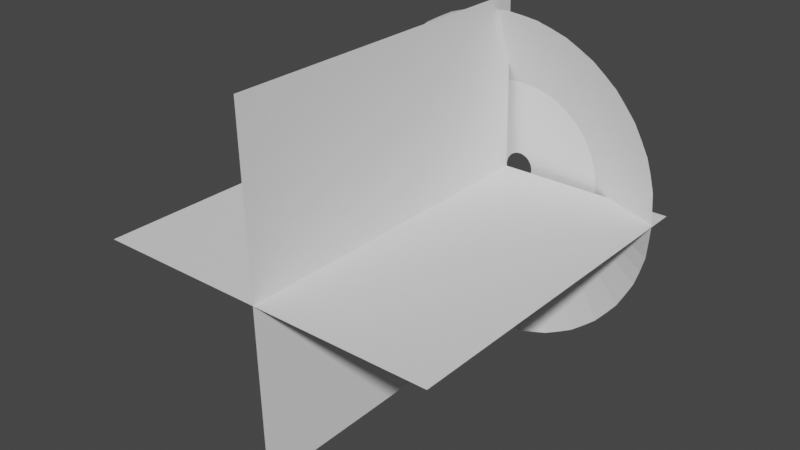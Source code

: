 # Source: Muzzle01_a.blend  (saved by Blender 3.4.6; exported with 4.5.12 LTS)
import bpy
from mathutils import Matrix  # noqa: F401  (used for matrix-valued properties, if any)

bpy.ops.wm.read_factory_settings(use_empty=True)
scene = bpy.context.scene
scene.name = 'Scene'

# ---- collections
col_collection = bpy.data.collections.new('Collection'); scene.collection.children.link(col_collection)

# ---- node groups
ng_auto_smooth = bpy.data.node_groups.new('Auto Smooth', 'GeometryNodeTree')
_s = ng_auto_smooth.interface.new_socket(name='Geometry', in_out='OUTPUT', socket_type='NodeSocketGeometry')
_s = ng_auto_smooth.interface.new_socket(name='Geometry', in_out='INPUT', socket_type='NodeSocketGeometry')
_s = ng_auto_smooth.interface.new_socket(name='Angle', in_out='INPUT', socket_type='NodeSocketFloat')
_s.subtype = 'ANGLE'
_s.min_value = 0.0
_s.max_value = 3.142
ng_auto_smooth.is_modifier = True
_N = ng_auto_smooth.nodes; _L = ng_auto_smooth.links
n0 = _N.new('NodeGroupOutput'); n0.name = 'Group Output'; n0.location = (480, -100)
n1 = _N.new('NodeGroupInput'); n1.name = 'Group Input'; n1.location = (-420, -300)
n2 = _N.new('NodeGroupInput'); n2.name = 'Group Input.001'; n2.location = (-60, -100)
n3 = _N.new('GeometryNodeSetShadeSmooth'); n3.name = 'Set Shade Smooth'; n3.location = (120, -100)
n3.domain = 'EDGE'
n4 = _N.new('GeometryNodeSetShadeSmooth'); n4.name = 'Set Shade Smooth.001'; n4.location = (300, -100)
n5 = _N.new('GeometryNodeInputMeshEdgeAngle'); n5.name = 'Edge Angle'; n5.location = (-420, -220)
n6 = _N.new('GeometryNodeInputEdgeSmooth'); n6.name = 'Is Edge Smooth'; n6.location = (-60, -160)
n7 = _N.new('GeometryNodeInputShadeSmooth'); n7.name = 'Is Face Smooth'; n7.location = (-240, -340)
n8 = _N.new('FunctionNodeBooleanMath'); n8.name = 'Boolean Math'; n8.location = (-60, -220)
n9 = _N.new('FunctionNodeCompare'); n9.name = 'Compare'; n9.location = (-240, -180)
n9.operation = 'LESS_EQUAL'
_L.new(n5.outputs[0], n9.inputs[0])
_L.new(n4.outputs[0], n0.inputs[0])
_L.new(n1.outputs[1], n9.inputs[1])
_L.new(n9.outputs[0], n8.inputs[0])
_L.new(n7.outputs[0], n8.inputs[1])
_L.new(n2.outputs[0], n3.inputs[0])
_L.new(n6.outputs[0], n3.inputs[1])
_L.new(n3.outputs[0], n4.inputs[0])
_L.new(n8.outputs[0], n3.inputs[2])
n0.is_active_output = True

# ---- world
world_world = bpy.data.worlds.new('World'); scene.world = world_world
world_world.use_nodes = True; world_world.node_tree.nodes.clear()
_N = world_world.node_tree.nodes; _L = world_world.node_tree.links
n0 = _N.new('ShaderNodeOutputWorld'); n0.name = 'World Output'; n0.location = (300, 300)
n1 = _N.new('ShaderNodeBackground'); n1.name = 'Background'; n1.location = (10, 300)
n1.inputs[0].default_value = (0.05088, 0.05088, 0.05088, 1.0)
_L.new(n1.outputs[0], n0.inputs[0])
n0.is_active_output = True
world_world.color = (0.05088, 0.05088, 0.05088)
world_world.use_sun_shadow = False
world_world.sun_shadow_jitter_overblur = 0.0

# ---- meshes
me_circle = bpy.data.meshes.new('Circle')
me_circle.from_pydata([(0.0, -0.1297, 1.076), (-0.1951, -0.1298, 1.056), (-0.3827, -0.1298, 0.9995), (-0.5556, -0.1299, 0.9071), (-0.7071, -0.13, 0.7828), (-0.8315, -0.1301, 0.6312), (-0.9239, -0.1303, 0.4584), (-0.9808, -0.14, 0.2708), (-1.0, -0.151, 0.07567), (-0.9808, -0.14, -0.1194), (-0.9239, -0.131, -0.307), (-0.8315, -0.1311, -0.4799), (-0.7071, -0.1313, -0.6314), (-0.5556, -0.1314, -0.7558), (-0.3827, -0.1315, -0.8482), (-0.1951, -0.1315, -0.9051), (0.0, -0.1315, -0.9243), (0.1951, -0.1315, -0.9051), (0.3827, -0.1315, -0.8482), (0.5556, -0.1314, -0.7558), (0.7071, -0.1313, -0.6314), (0.8315, -0.1311, -0.4799), (0.9239, -0.131, -0.307), (0.9808, -0.1372, -0.1194), (1.0, -0.151, 0.07567), (0.9808, -0.1372, 0.2708), (0.9239, -0.1303, 0.4584), (0.8315, -0.1301, 0.6312), (0.7071, -0.13, 0.7828), (0.5556, -0.1299, 0.9071), (0.3827, -0.1298, 0.9995), (0.1951, -0.1298, 1.056), (-1.157e-08, 0.07559, 0.1201), (-0.00871, 0.07559, 0.1193), (-0.01709, 0.07559, 0.1167), (-0.02481, 0.07558, 0.1126), (-0.03157, 0.07558, 0.1071), (-0.03712, 0.07557, 0.1003), (-0.04125, 0.07557, 0.09257), (-0.04379, 0.07556, 0.08419), (-0.04465, 0.07555, 0.07548), (-0.04379, 0.07554, 0.06677), (-0.04125, 0.07554, 0.0584), (-0.03712, 0.07553, 0.05068), (-0.03157, 0.07552, 0.04391), (-0.02481, 0.07552, 0.03836), (-0.01709, 0.07551, 0.03423), (-0.00871, 0.07551, 0.03169), (-1.157e-08, 0.07551, 0.03084), (0.00871, 0.07551, 0.03169), (0.01709, 0.07551, 0.03423), (0.02481, 0.07552, 0.03836), (0.03157, 0.07552, 0.04391), (0.03712, 0.07553, 0.05068), (0.04125, 0.07554, 0.0584), (0.04379, 0.07554, 0.06677), (0.04465, 0.07555, 0.07548), (0.04379, 0.07556, 0.08419), (0.04125, 0.07557, 0.09257), (0.03712, 0.07557, 0.1003), (0.03157, 0.07558, 0.1071), (0.02481, 0.07558, 0.1126), (0.01709, 0.07559, 0.1167), (0.00871, 0.07559, 0.1193), (-0.09755, -0.1298, 1.066), (-0.2889, -0.1298, 1.028), (-0.4691, -0.1299, 0.9533), (-0.6313, -0.13, 0.845), (-0.7693, -0.1301, 0.707), (-0.8777, -0.1302, 0.5448), (-0.9523, -0.1325, 0.3646), (-0.9904, -0.1484, 0.1732), (-0.9904, -0.1483, -0.02188), (-0.9523, -0.1328, -0.2132), (-0.8777, -0.1311, -0.3935), (-0.7693, -0.1312, -0.5557), (-0.6313, -0.1313, -0.6936), (-0.4691, -0.1314, -0.802), (-0.2889, -0.1315, -0.8767), (-0.09755, -0.1315, -0.9147), (0.09755, -0.1315, -0.9147), (0.2889, -0.1315, -0.8767), (0.4691, -0.1314, -0.802), (0.6313, -0.1313, -0.6936), (0.7693, -0.1312, -0.5557), (0.8777, -0.1311, -0.3935), (0.9523, -0.131, -0.2132), (0.9904, -0.1462, -0.02188), (0.9904, -0.1463, 0.1732), (0.9523, -0.1305, 0.3646), (0.8777, -0.1302, 0.5448), (0.7693, -0.1301, 0.707), (0.6313, -0.13, 0.845), (0.4691, -0.1299, 0.9533), (0.2889, -0.1298, 1.028), (0.09755, -0.1298, 1.066), (-0.004355, 0.07559, 0.1197), (-0.0129, 0.07559, 0.118), (-0.02095, 0.07559, 0.1147), (-0.02819, 0.07558, 0.1098), (-0.03435, 0.07558, 0.1037), (-0.03919, 0.07557, 0.09643), (-0.04252, 0.07556, 0.08838), (-0.04422, 0.07555, 0.07984), (-0.04422, 0.07555, 0.07113), (-0.04252, 0.07554, 0.06259), (-0.03919, 0.07553, 0.05454), (-0.03435, 0.07553, 0.0473), (-0.02819, 0.07552, 0.04114), (-0.02095, 0.07552, 0.0363), (-0.0129, 0.07551, 0.03296), (-0.004355, 0.07551, 0.03126), (0.004355, 0.07551, 0.03126), (0.0129, 0.07551, 0.03296), (0.02095, 0.07552, 0.0363), (0.02819, 0.07552, 0.04114), (0.03435, 0.07553, 0.0473), (0.03919, 0.07553, 0.05454), (0.04252, 0.07554, 0.06259), (0.04422, 0.07555, 0.07113), (0.04422, 0.07555, 0.07984), (0.04252, 0.07556, 0.08838), (0.03919, 0.07557, 0.09643), (0.03435, 0.07558, 0.1037), (0.02819, 0.07558, 0.1098), (0.02095, 0.07559, 0.1147), (0.0129, 0.07559, 0.118), (0.004355, 0.07559, 0.1197), (-5.783e-09, 0.05555, 0.5978), (0.1019, 0.05554, 0.5878), (0.1999, 0.05552, 0.5581), (0.2902, 0.05547, 0.5098), (0.3693, 0.05542, 0.4448), (0.4343, 0.05534, 0.3657), (0.4826, 0.05526, 0.2754), (0.5123, 0.05518, 0.1774), (0.5223, 0.05509, 0.0755), (0.5123, 0.055, -0.0264), (0.4826, 0.05491, -0.1244), (0.4343, 0.05483, -0.2147), (0.3693, 0.05476, -0.2938), (0.2902, 0.0547, -0.3588), (0.1999, 0.05466, -0.4071), (0.1019, 0.05463, -0.4368), (-5.783e-09, 0.05462, -0.4468), (-0.1019, 0.05463, -0.4368), (-0.1999, 0.05466, -0.4071), (-0.2902, 0.0547, -0.3588), (-0.3693, 0.05476, -0.2938), (-0.4343, 0.05483, -0.2147), (-0.4826, 0.05192, -0.1244), (-0.5123, 0.04243, -0.0264), (-0.5223, 0.03787, 0.0755), (-0.5123, 0.04224, 0.1774), (-0.4826, 0.0519, 0.2754), (-0.4343, 0.05534, 0.3657), (-0.3693, 0.05542, 0.4448), (-0.2902, 0.05547, 0.5098), (-0.1999, 0.05552, 0.5581), (-0.1019, 0.05554, 0.5878), (-0.1509, 0.05553, 0.5729), (-0.245, 0.05549, 0.5339), (-0.3298, 0.05544, 0.4773), (-0.4018, 0.05538, 0.4053), (-0.4584, 0.05513, 0.3205), (-0.4974, 0.04726, 0.2264), (-0.5173, 0.03943, 0.1265), (-0.5173, 0.03953, 0.02455), (-0.4974, 0.04742, -0.07539), (-0.4584, 0.05479, -0.1695), (-0.4018, 0.05479, -0.2543), (-0.3298, 0.05473, -0.3263), (-0.245, 0.05468, -0.3829), (-0.1509, 0.05464, -0.4219), (-0.05095, 0.05463, -0.4418), (0.05095, 0.05463, -0.4418), (0.1509, 0.05464, -0.4219), (0.245, 0.05468, -0.3829), (0.3298, 0.05473, -0.3263), (0.4018, 0.05479, -0.2543), (0.4584, 0.05487, -0.1695), (0.4974, 0.05495, -0.07539), (0.5173, 0.05504, 0.02455), (0.5173, 0.05513, 0.1265), (0.4974, 0.05522, 0.2264), (0.4584, 0.0553, 0.3205), (0.4018, 0.05538, 0.4053), (0.3298, 0.05544, 0.4773), (0.245, 0.05549, 0.5339), (0.1509, 0.05553, 0.5729), (0.05095, 0.05555, 0.5928), (-0.05095, 0.05555, 0.5928)], [], [(191, 159, 1, 64), (190, 128, 0, 95), (189, 129, 31, 94), (188, 130, 30, 93), (187, 131, 29, 92), (186, 132, 28, 91), (185, 133, 27, 90), (184, 134, 26, 89), (183, 135, 25, 88), (182, 136, 24, 87), (181, 137, 23, 86), (180, 138, 22, 85), (179, 139, 21, 84), (178, 140, 20, 83), (177, 141, 19, 82), (176, 142, 18, 81), (175, 143, 17, 80), (174, 144, 16, 79), (173, 145, 15, 78), (172, 146, 14, 77), (171, 147, 13, 76), (170, 148, 12, 75), (169, 149, 11, 74), (168, 150, 10, 73), (167, 151, 9, 72), (166, 152, 8, 71), (165, 153, 7, 70), (164, 154, 6, 69), (163, 155, 5, 68), (162, 156, 4, 67), (161, 157, 3, 66), (160, 158, 2, 65), (159, 160, 65, 1), (33, 97, 160, 159), (97, 34, 158, 160), (158, 161, 66, 2), (34, 98, 161, 158), (98, 35, 157, 161), (157, 162, 67, 3), (35, 99, 162, 157), (99, 36, 156, 162), (156, 163, 68, 4), (36, 100, 163, 156), (100, 37, 155, 163), (155, 164, 69, 5), (37, 101, 164, 155), (101, 38, 154, 164), (154, 165, 70, 6), (38, 102, 165, 154), (102, 39, 153, 165), (153, 166, 71, 7), (39, 103, 166, 153), (103, 40, 152, 166), (152, 167, 72, 8), (40, 104, 167, 152), (104, 41, 151, 167), (151, 168, 73, 9), (41, 105, 168, 151), (105, 42, 150, 168), (150, 169, 74, 10), (42, 106, 169, 150), (106, 43, 149, 169), (149, 170, 75, 11), (43, 107, 170, 149), (107, 44, 148, 170), (148, 171, 76, 12), (44, 108, 171, 148), (108, 45, 147, 171), (147, 172, 77, 13), (45, 109, 172, 147), (109, 46, 146, 172), (146, 173, 78, 14), (46, 110, 173, 146), (110, 47, 145, 173), (145, 174, 79, 15), (47, 111, 174, 145), (111, 48, 144, 174), (144, 175, 80, 16), (48, 112, 175, 144), (112, 49, 143, 175), (143, 176, 81, 17), (49, 113, 176, 143), (113, 50, 142, 176), (142, 177, 82, 18), (50, 114, 177, 142), (114, 51, 141, 177), (141, 178, 83, 19), (51, 115, 178, 141), (115, 52, 140, 178), (140, 179, 84, 20), (52, 116, 179, 140), (116, 53, 139, 179), (139, 180, 85, 21), (53, 117, 180, 139), (117, 54, 138, 180), (138, 181, 86, 22), (54, 118, 181, 138), (118, 55, 137, 181), (137, 182, 87, 23), (55, 119, 182, 137), (119, 56, 136, 182), (136, 183, 88, 24), (56, 120, 183, 136), (120, 57, 135, 183), (135, 184, 89, 25), (57, 121, 184, 135), (121, 58, 134, 184), (134, 185, 90, 26), (58, 122, 185, 134), (122, 59, 133, 185), (133, 186, 91, 27), (59, 123, 186, 133), (123, 60, 132, 186), (132, 187, 92, 28), (60, 124, 187, 132), (124, 61, 131, 187), (131, 188, 93, 29), (61, 125, 188, 131), (125, 62, 130, 188), (130, 189, 94, 30), (62, 126, 189, 130), (126, 63, 129, 189), (129, 190, 95, 31), (63, 127, 190, 129), (127, 32, 128, 190), (128, 191, 64, 0), (32, 96, 191, 128), (96, 33, 159, 191)])
_uv = me_circle.uv_layers.new(name='UVMap')
_uv.uv.foreach_set('vector', [0.4995, 0.4971, 0.4839, 0.4971, 0.4839, 1.0, 0.4995, 1.0, 0.5308, 0.4971, 0.5151, 0.4971, 0.5151, 1.0, 0.5308, 1.0, 0.562, 0.4971, 0.5464, 0.4971, 0.5464, 1.0, 0.562, 1.0, 0.5932, 0.4971, 0.5776, 0.4971, 0.5776, 1.0, 0.5932, 1.0, 0.6244, 0.4971, 0.6088, 0.4971, 0.6088, 1.0, 0.6244, 1.0, 0.6556, 0.4971, 0.64, 0.4971, 0.64, 1.0, 0.6556, 1.0, 0.6869, 0.4971, 0.6713, 0.4971, 0.6713, 1.0, 0.6869, 1.0, 0.7181, 0.4971, 0.7025, 0.4971, 0.7025, 1.0, 0.7181, 1.0, 0.7493, 0.4971, 0.7337, 0.4971, 0.7337, 1.0, 0.7493, 1.0, 0.7805, 0.4971, 0.7649, 0.4971, 0.7649, 1.0, 0.7805, 1.0, 0.8117, 0.4971, 0.7961, 0.4971, 0.7961, 1.0, 0.8117, 1.0, 0.843, 0.4971, 0.8274, 0.4971, 0.8274, 1.0, 0.843, 1.0, 0.8742, 0.4971, 0.8586, 0.4971, 0.8586, 1.0, 0.8742, 1.0, 0.9054, 0.4971, 0.8898, 0.4971, 0.8898, 1.0, 0.9054, 1.0, 0.9366, 0.4971, 0.921, 0.4971, 0.921, 1.0, 0.9366, 1.0, 0.9678, 0.4971, 0.9522, 0.4971, 0.9522, 1.0, 0.9678, 1.0, 0.9991, 0.4971, 0.9835, 0.4971, 0.9835, 1.0, 0.9991, 1.0, 0.03122, 0.4971, 0.01561, 0.4971, 0.01561, 1.0, 0.03122, 1.0, 0.06244, 0.4971, 0.04683, 0.4971, 0.04683, 1.0, 0.06244, 1.0, 0.09366, 0.4971, 0.07805, 0.4971, 0.07805, 1.0, 0.09366, 1.0, 0.1249, 0.4971, 0.1093, 0.4971, 0.1093, 1.0, 0.1249, 1.0, 0.1561, 0.4971, 0.1405, 0.4971, 0.1405, 1.0, 0.1561, 1.0, 0.1873, 0.4971, 0.1717, 0.4971, 0.1717, 1.0, 0.1873, 1.0, 0.2185, 0.4971, 0.2029, 0.4971, 0.2029, 1.0, 0.2185, 1.0, 0.2498, 0.4971, 0.2342, 0.4971, 0.2342, 1.0, 0.2498, 1.0, 0.281, 0.4971, 0.2654, 0.4971, 0.2654, 1.0, 0.281, 1.0, 0.3122, 0.4971, 0.2966, 0.4971, 0.2966, 1.0, 0.3122, 1.0, 0.3434, 0.4971, 0.3278, 0.4971, 0.3278, 1.0, 0.3434, 1.0, 0.3747, 0.4971, 0.359, 0.4971, 0.359, 1.0, 0.3747, 1.0, 0.4059, 0.4971, 0.3903, 0.4971, 0.3903, 1.0, 0.4059, 1.0, 0.4371, 0.4971, 0.4215, 0.4971, 0.4215, 1.0, 0.4371, 1.0, 0.4683, 0.4971, 0.4527, 0.4971, 0.4527, 1.0, 0.4683, 1.0, 0.4839, 0.4971, 0.4683, 0.4971, 0.4683, 1.0, 0.4839, 1.0, 0.1871, 0.4938, 0.1715, 0.4938, 0.1725, 0.0, 0.1881, 0.0, 0.1715, 0.4938, 0.1559, 0.4938, 0.1569, 0.0, 0.1725, 0.0, 0.4527, 0.4971, 0.4371, 0.4971, 0.4371, 1.0, 0.4527, 1.0, 0.1559, 0.4938, 0.1403, 0.4938, 0.1412, 0.0, 0.1569, 0.0, 0.1403, 0.4938, 0.1247, 0.4938, 0.1256, 0.0, 0.1412, 0.0, 0.4215, 0.4971, 0.4059, 0.4971, 0.4059, 1.0, 0.4215, 1.0, 0.1247, 0.4938, 0.1091, 0.4938, 0.11, 0.0, 0.1256, 0.0, 0.1091, 0.4938, 0.09354, 0.4938, 0.0944, 0.0, 0.11, 0.0, 0.3903, 0.4971, 0.3747, 0.4971, 0.3747, 1.0, 0.3903, 1.0, 0.09354, 0.4938, 0.07795, 0.4938, 0.07879, 0.0, 0.0944, 0.0, 0.07795, 0.4938, 0.06236, 0.4938, 0.06318, 0.0, 0.07879, 0.0, 0.359, 0.4971, 0.3434, 0.4971, 0.3434, 1.0, 0.359, 1.0, 0.06236, 0.4938, 0.04677, 0.4938, 0.04756, 0.0, 0.06318, 0.0, 0.04677, 0.4938, 0.03118, 0.4938, 0.03195, 0.0, 0.04756, 0.0, 0.3278, 0.4971, 0.3122, 0.4971, 0.3122, 1.0, 0.3278, 1.0, 0.03118, 0.4938, 0.01559, 0.4938, 0.01633, 0.0, 0.03195, 0.0, 0.01559, 0.4938, 0.0, 0.4938, 0.0007209, 0.0, 0.01633, 0.0, 0.2966, 0.4971, 0.281, 0.4971, 0.281, 1.0, 0.2966, 1.0, 0.9978, 0.4938, 0.9822, 0.4938, 0.9844, 0.0, 1.0, 0.0, 0.9822, 0.4938, 0.9666, 0.4938, 0.9688, 0.0, 0.9844, 0.0, 0.2654, 0.4971, 0.2498, 0.4971, 0.2498, 1.0, 0.2654, 1.0, 0.9666, 0.4938, 0.951, 0.4938, 0.9532, 0.0, 0.9688, 0.0, 0.951, 0.4938, 0.9354, 0.4938, 0.9375, 0.0, 0.9532, 0.0, 0.2342, 0.4971, 0.2185, 0.4971, 0.2185, 1.0, 0.2342, 1.0, 0.9354, 0.4938, 0.9198, 0.4938, 0.9219, 0.0, 0.9375, 0.0, 0.9198, 0.4938, 0.9042, 0.4938, 0.9063, 0.0, 0.9219, 0.0, 0.2029, 0.4971, 0.1873, 0.4971, 0.1873, 1.0, 0.2029, 1.0, 0.9042, 0.4938, 0.8886, 0.4938, 0.8907, 0.0, 0.9063, 0.0, 0.8886, 0.4938, 0.8731, 0.4938, 0.8751, 0.0, 0.8907, 0.0, 0.1717, 0.4971, 0.1561, 0.4971, 0.1561, 1.0, 0.1717, 1.0, 0.8731, 0.4938, 0.8575, 0.4938, 0.8595, 0.0, 0.8751, 0.0, 0.8575, 0.4938, 0.8419, 0.4938, 0.8439, 0.0, 0.8595, 0.0, 0.1405, 0.4971, 0.1249, 0.4971, 0.1249, 1.0, 0.1405, 1.0, 0.8419, 0.4938, 0.8263, 0.4938, 0.8282, 0.0, 0.8439, 0.0, 0.8263, 0.4938, 0.8107, 0.4938, 0.8126, 0.0, 0.8282, 0.0, 0.1093, 0.4971, 0.09366, 0.4971, 0.09366, 1.0, 0.1093, 1.0, 0.8107, 0.4938, 0.7951, 0.4938, 0.797, 0.0, 0.8126, 0.0, 0.7951, 0.4938, 0.7795, 0.4938, 0.7814, 0.0, 0.797, 0.0, 0.07805, 0.4971, 0.06244, 0.4971, 0.06244, 1.0, 0.07805, 1.0, 0.7795, 0.4938, 0.7639, 0.4938, 0.7658, 0.0, 0.7814, 0.0, 0.7639, 0.4938, 0.7483, 0.4938, 0.7502, 0.0, 0.7658, 0.0, 0.04683, 0.4971, 0.03122, 0.4971, 0.03122, 1.0, 0.04683, 1.0, 0.7483, 0.4938, 0.7327, 0.4938, 0.7346, 0.0, 0.7502, 0.0, 0.7327, 0.4938, 0.7172, 0.4938, 0.719, 0.0, 0.7346, 0.0, 0.01561, 0.4971, 2.98e-08, 0.4971, 2.98e-08, 1.0, 0.01561, 1.0, 0.7172, 0.4938, 0.7016, 0.4938, 0.7033, 0.0, 0.719, 0.0, 0.7016, 0.4938, 0.686, 0.4938, 0.6877, 0.0, 0.7033, 0.0, 0.9835, 0.4971, 0.9678, 0.4971, 0.9678, 1.0, 0.9835, 1.0, 0.686, 0.4938, 0.6704, 0.4938, 0.6721, 0.0, 0.6877, 0.0, 0.6704, 0.4938, 0.6548, 0.4938, 0.6565, 0.0, 0.6721, 0.0, 0.9522, 0.4971, 0.9366, 0.4971, 0.9366, 1.0, 0.9522, 1.0, 0.6548, 0.4938, 0.6392, 0.4938, 0.6409, 0.0, 0.6565, 0.0, 0.6392, 0.4938, 0.6236, 0.4938, 0.6253, 0.0, 0.6409, 0.0, 0.921, 0.4971, 0.9054, 0.4971, 0.9054, 1.0, 0.921, 1.0, 0.6236, 0.4938, 0.608, 0.4938, 0.6097, 0.0, 0.6253, 0.0, 0.608, 0.4938, 0.5924, 0.4938, 0.594, 0.0, 0.6097, 0.0, 0.8898, 0.4971, 0.8742, 0.4971, 0.8742, 1.0, 0.8898, 1.0, 0.5924, 0.4938, 0.5768, 0.4938, 0.5784, 0.0, 0.594, 0.0, 0.5768, 0.4938, 0.5613, 0.4938, 0.5628, 0.0, 0.5784, 0.0, 0.8586, 0.4971, 0.843, 0.4971, 0.843, 1.0, 0.8586, 1.0, 0.5613, 0.4938, 0.5457, 0.4938, 0.5472, 0.0, 0.5628, 0.0, 0.5457, 0.4938, 0.5301, 0.4938, 0.5316, 0.0, 0.5472, 0.0, 0.8274, 0.4971, 0.8117, 0.4971, 0.8117, 1.0, 0.8274, 1.0, 0.5301, 0.4938, 0.5145, 0.4938, 0.516, 0.0, 0.5316, 0.0, 0.5145, 0.4938, 0.4989, 0.4938, 0.5004, 0.0, 0.516, 0.0, 0.7961, 0.4971, 0.7805, 0.4971, 0.7805, 1.0, 0.7961, 1.0, 0.4989, 0.4938, 0.4833, 0.4938, 0.4847, 0.0, 0.5004, 0.0, 0.4833, 0.4938, 0.4677, 0.4938, 0.4691, 0.0, 0.4847, 0.0, 0.7649, 0.4971, 0.7493, 0.4971, 0.7493, 1.0, 0.7649, 1.0, 0.4677, 0.4938, 0.4521, 0.4938, 0.4535, 0.0, 0.4691, 0.0, 0.4521, 0.4938, 0.4365, 0.4938, 0.4379, 0.0, 0.4535, 0.0, 0.7337, 0.4971, 0.7181, 0.4971, 0.7181, 1.0, 0.7337, 1.0, 0.4365, 0.4938, 0.4209, 0.4938, 0.4223, 0.0, 0.4379, 0.0, 0.4209, 0.4938, 0.4053, 0.4938, 0.4067, 0.0, 0.4223, 0.0, 0.7025, 0.4971, 0.6869, 0.4971, 0.6869, 1.0, 0.7025, 1.0, 0.4053, 0.4938, 0.3898, 0.4938, 0.3911, 0.0, 0.4067, 0.0, 0.3898, 0.4938, 0.3742, 0.4938, 0.3755, 0.0, 0.3911, 0.0, 0.6713, 0.4971, 0.6556, 0.4971, 0.6556, 1.0, 0.6713, 1.0, 0.3742, 0.4938, 0.3586, 0.4938, 0.3598, 0.0, 0.3755, 0.0, 0.3586, 0.4938, 0.343, 0.4938, 0.3442, 0.0, 0.3598, 0.0, 0.64, 0.4971, 0.6244, 0.4971, 0.6244, 1.0, 0.64, 1.0, 0.343, 0.4938, 0.3274, 0.4938, 0.3286, 0.0, 0.3442, 0.0, 0.3274, 0.4938, 0.3118, 0.4938, 0.313, 0.0, 0.3286, 0.0, 0.6088, 0.4971, 0.5932, 0.4971, 0.5932, 1.0, 0.6088, 1.0, 0.3118, 0.4938, 0.2962, 0.4938, 0.2974, 0.0, 0.313, 0.0, 0.2962, 0.4938, 0.2806, 0.4938, 0.2818, 0.0, 0.2974, 0.0, 0.5776, 0.4971, 0.562, 0.4971, 0.562, 1.0, 0.5776, 1.0, 0.2806, 0.4938, 0.265, 0.4938, 0.2662, 0.0, 0.2818, 0.0, 0.265, 0.4938, 0.2494, 0.4938, 0.2505, 0.0, 0.2662, 0.0, 0.5464, 0.4971, 0.5308, 0.4971, 0.5308, 1.0, 0.5464, 1.0, 0.2494, 0.4938, 0.2339, 0.4938, 0.2349, 0.0, 0.2505, 0.0, 0.2339, 0.4938, 0.2183, 0.4938, 0.2193, 0.0, 0.2349, 0.0, 0.5151, 0.4971, 0.4995, 0.4971, 0.4995, 1.0, 0.5151, 1.0, 0.2183, 0.4938, 0.2027, 0.4938, 0.2037, 0.0, 0.2193, 0.0, 0.2027, 0.4938, 0.1871, 0.4938, 0.1881, 0.0, 0.2037, 0.0])
me_circle.update()
me_plane_002 = bpy.data.meshes.new('Plane.002')
me_plane_002.from_pydata([(0.08332, -2.03, -1.11), (0.0327, -2.03, 0.8896), (0.0699, -0.03311, -1.111), (0.01928, -0.0325, 0.8887), (-0.9439, -2.03, -0.1122), (1.056, -2.03, -0.1122), (-0.9439, -0.03278, -0.1122), (1.056, -0.03278, -0.1122)], [], [(0, 1, 3, 2), (4, 5, 7, 6)])
_uv = me_plane_002.uv_layers.new(name='UVMap')
_uv.uv.foreach_set('vector', [0.0003414, -0.000141, 1.0, 0.0001637, 0.9997, 1.0, -0.0001076, 0.9998, 0.0, 0.0, 1.0, 0.0, 1.0, 1.0, 0.0, 1.0])
me_plane_002.update()

# ---- objects
ob_coremuzzle = bpy.data.objects.new('CoreMuzzle', me_circle)
ob_muzzleplanes = bpy.data.objects.new('MuzzlePlanes', me_plane_002)

# ---- transforms, parenting, visibility, modifiers, constraints
ob_coremuzzle.location = (0.0, 0.0, 0.0)
_m = ob_coremuzzle.modifiers.new('Smooth', 'SMOOTH')
_m = ob_coremuzzle.modifiers.new('Auto Smooth', 'NODES')
_m.node_group = ng_auto_smooth
_gi = [s.identifier for s in ng_auto_smooth.interface.items_tree if s.item_type == 'SOCKET' and s.in_out == 'INPUT']
_m[_gi[1]] = 0.5236  # Angle
ob_muzzleplanes.location = (-0.08573, 0.03793, 0.2057)

# ---- collection membership
col_collection.objects.link(ob_coremuzzle)
col_collection.objects.link(ob_muzzleplanes)

# ---- scene / render settings (as saved in the file)
scene.frame_start = 1; scene.frame_end = 250; scene.frame_set(96)
scene.render.engine = 'BLENDER_EEVEE_NEXT'
scene.cycles.sampling_pattern = 'TABULATED_SOBOL'
scene.cycles.use_light_tree = False
scene.view_settings.view_transform = 'Filmic'
bpy.context.view_layer.update()

# ---- added for rendering (the .blend has no active camera and no usable light): camera, sun
cam_auto = bpy.data.cameras.new('AutoCamera')
cam_auto.lens = 50.0
cam_auto.sensor_width = 36.0
cam_auto.clip_end = 1000.0
ob_auto_camera = bpy.data.objects.new('AutoCamera', cam_auto)
scene.collection.objects.link(ob_auto_camera)
ob_auto_camera.location = (3.21142, -4.8485, 2.68798)
ob_auto_camera.rotation_euler = (1.09748, -7.21219e-08, 0.694738)
scene.camera = ob_auto_camera
light_auto_sun = bpy.data.lights.new('AutoSun', 'SUN')
light_auto_sun.energy = 3.0
light_auto_sun.angle = 0.0523599
ob_auto_sun = bpy.data.objects.new('AutoSun', light_auto_sun)
scene.collection.objects.link(ob_auto_sun)
ob_auto_sun.rotation_euler = (0.872665, 0.174533, 0.523599)
bpy.context.view_layer.update()
